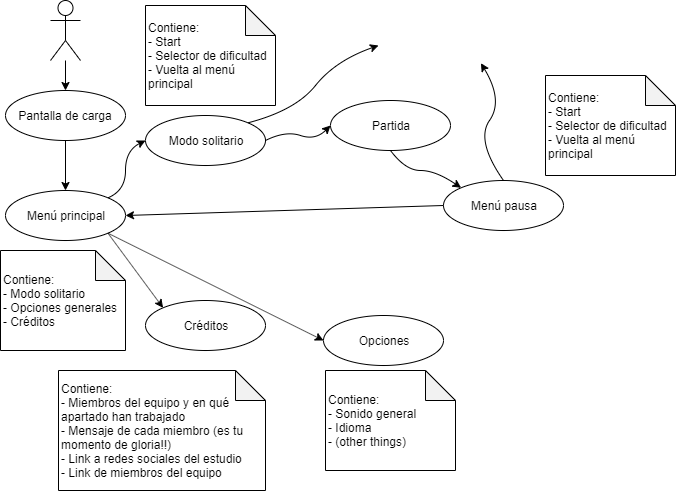

The diagram above was exported from draw.io. Its source (the exported page's mxGraphModel, read from the mxfile embedded in the PNG):
<mxGraphModel dx="1422" dy="745" grid="1" gridSize="10" guides="1" tooltips="1" connect="1" arrows="1" fold="1" page="1" pageScale="1" pageWidth="827" pageHeight="1169" math="0" shadow="0">
  <root>
    <mxCell id="0" />
    <mxCell id="1" parent="0" />
    <mxCell id="-CY2ni9VLYBVkCmfMyh5-6" style="edgeStyle=orthogonalEdgeStyle;rounded=0;orthogonalLoop=1;jettySize=auto;html=1;exitX=0.5;exitY=1;exitDx=0;exitDy=0;entryX=0.5;entryY=0;entryDx=0;entryDy=0;" parent="1" source="-CY2ni9VLYBVkCmfMyh5-1" target="-CY2ni9VLYBVkCmfMyh5-5" edge="1">
      <mxGeometry relative="1" as="geometry" />
    </mxCell>
    <mxCell id="-CY2ni9VLYBVkCmfMyh5-1" value="Pantalla de carga" style="ellipse;whiteSpace=wrap;html=1;" parent="1" vertex="1">
      <mxGeometry x="40" y="150" width="120" height="50" as="geometry" />
    </mxCell>
    <mxCell id="-CY2ni9VLYBVkCmfMyh5-4" style="edgeStyle=orthogonalEdgeStyle;rounded=0;orthogonalLoop=1;jettySize=auto;html=1;entryX=0.5;entryY=0;entryDx=0;entryDy=0;" parent="1" source="-CY2ni9VLYBVkCmfMyh5-2" target="-CY2ni9VLYBVkCmfMyh5-1" edge="1">
      <mxGeometry relative="1" as="geometry" />
    </mxCell>
    <mxCell id="-CY2ni9VLYBVkCmfMyh5-2" value="" style="shape=umlActor;verticalLabelPosition=bottom;labelBackgroundColor=#ffffff;verticalAlign=top;html=1;outlineConnect=0;" parent="1" vertex="1">
      <mxGeometry x="85" y="60" width="30" height="60" as="geometry" />
    </mxCell>
    <mxCell id="-CY2ni9VLYBVkCmfMyh5-5" value="Menú principal" style="ellipse;whiteSpace=wrap;html=1;" parent="1" vertex="1">
      <mxGeometry x="40" y="250" width="120" height="50" as="geometry" />
    </mxCell>
    <mxCell id="-CY2ni9VLYBVkCmfMyh5-8" value="Modo solitario" style="ellipse;whiteSpace=wrap;html=1;" parent="1" vertex="1">
      <mxGeometry x="180" y="175" width="120" height="50" as="geometry" />
    </mxCell>
    <mxCell id="-CY2ni9VLYBVkCmfMyh5-9" value="Opciones" style="ellipse;whiteSpace=wrap;html=1;" parent="1" vertex="1">
      <mxGeometry x="358" y="375" width="120" height="50" as="geometry" />
    </mxCell>
    <mxCell id="-CY2ni9VLYBVkCmfMyh5-10" value="Créditos" style="ellipse;whiteSpace=wrap;html=1;" parent="1" vertex="1">
      <mxGeometry x="180" y="360" width="120" height="50" as="geometry" />
    </mxCell>
    <mxCell id="-CY2ni9VLYBVkCmfMyh5-12" value="" style="endArrow=classic;html=1;entryX=0;entryY=0.5;entryDx=0;entryDy=0;exitX=1;exitY=1;exitDx=0;exitDy=0;" parent="1" source="-CY2ni9VLYBVkCmfMyh5-5" target="-CY2ni9VLYBVkCmfMyh5-9" edge="1">
      <mxGeometry width="50" height="50" relative="1" as="geometry">
        <mxPoint x="70" y="510" as="sourcePoint" />
        <mxPoint x="120" y="460" as="targetPoint" />
      </mxGeometry>
    </mxCell>
    <mxCell id="-CY2ni9VLYBVkCmfMyh5-13" value="" style="endArrow=classic;html=1;entryX=0;entryY=0;entryDx=0;entryDy=0;exitX=1;exitY=1;exitDx=0;exitDy=0;" parent="1" source="-CY2ni9VLYBVkCmfMyh5-5" target="-CY2ni9VLYBVkCmfMyh5-10" edge="1">
      <mxGeometry width="50" height="50" relative="1" as="geometry">
        <mxPoint x="70" y="470" as="sourcePoint" />
        <mxPoint x="120" y="420" as="targetPoint" />
      </mxGeometry>
    </mxCell>
    <mxCell id="-CY2ni9VLYBVkCmfMyh5-16" value="&lt;span style=&quot;white-space: normal&quot;&gt;Contiene:&lt;/span&gt;&lt;br style=&quot;white-space: normal&quot;&gt;&lt;span style=&quot;white-space: normal&quot;&gt;- Start&lt;br&gt;&lt;/span&gt;- Selector de dificultad&lt;br style=&quot;white-space: normal&quot;&gt;&lt;span style=&quot;white-space: normal&quot;&gt;- Vuelta al menú principal&lt;/span&gt;" style="shape=note;whiteSpace=wrap;html=1;backgroundOutline=1;darkOpacity=0.05;align=left;" parent="1" vertex="1">
      <mxGeometry x="180" y="65" width="130" height="100" as="geometry" />
    </mxCell>
    <mxCell id="-CY2ni9VLYBVkCmfMyh5-17" value="&lt;span style=&quot;white-space: normal&quot;&gt;Contiene:&lt;/span&gt;&lt;br style=&quot;white-space: normal&quot;&gt;&lt;span style=&quot;white-space: normal&quot;&gt;- Modo solitario&lt;/span&gt;&lt;br style=&quot;white-space: normal&quot;&gt;&lt;span style=&quot;white-space: normal&quot;&gt;- Opciones generales&lt;/span&gt;&lt;br style=&quot;white-space: normal&quot;&gt;&lt;span style=&quot;white-space: normal&quot;&gt;- Créditos&lt;br&gt;&lt;/span&gt;" style="shape=note;whiteSpace=wrap;html=1;backgroundOutline=1;darkOpacity=0.05;align=left;" parent="1" vertex="1">
      <mxGeometry x="35" y="310" width="125" height="100" as="geometry" />
    </mxCell>
    <mxCell id="-CY2ni9VLYBVkCmfMyh5-18" value="&lt;span style=&quot;white-space: normal&quot;&gt;Contiene:&lt;/span&gt;&lt;br style=&quot;white-space: normal&quot;&gt;&lt;span style=&quot;white-space: normal&quot;&gt;- Sonido general&lt;br&gt;- Idioma&lt;br&gt;- (other things)&lt;br&gt;&lt;/span&gt;" style="shape=note;whiteSpace=wrap;html=1;backgroundOutline=1;darkOpacity=0.05;align=left;" parent="1" vertex="1">
      <mxGeometry x="360" y="430" width="130" height="100" as="geometry" />
    </mxCell>
    <mxCell id="YjYR8lXw_AbFXQwt0KSh-1" value="&lt;span style=&quot;white-space: normal&quot;&gt;Contiene:&lt;/span&gt;&lt;br style=&quot;white-space: normal&quot;&gt;&lt;span style=&quot;white-space: normal&quot;&gt;- Miembros del equipo y en qué apartado han trabajado&lt;br&gt;&lt;/span&gt;&lt;span style=&quot;white-space: normal&quot;&gt;- Mensaje de cada miembro (es tu momento de gloria!!)&lt;br&gt;- Link a redes sociales del estudio&lt;br&gt;- Link de miembros del equipo&lt;br&gt;&lt;/span&gt;" style="shape=note;whiteSpace=wrap;html=1;backgroundOutline=1;darkOpacity=0.05;align=left;" parent="1" vertex="1">
      <mxGeometry x="93" y="430" width="207" height="120" as="geometry" />
    </mxCell>
    <mxCell id="YjYR8lXw_AbFXQwt0KSh-3" value="Partida" style="ellipse;whiteSpace=wrap;html=1;" parent="1" vertex="1">
      <mxGeometry x="365" y="160" width="120" height="50" as="geometry" />
    </mxCell>
    <mxCell id="YjYR8lXw_AbFXQwt0KSh-5" value="Menú pausa" style="ellipse;whiteSpace=wrap;html=1;" parent="1" vertex="1">
      <mxGeometry x="478" y="240" width="120" height="50" as="geometry" />
    </mxCell>
    <mxCell id="YjYR8lXw_AbFXQwt0KSh-6" value="" style="endArrow=classic;html=1;entryX=1;entryY=0.5;entryDx=0;entryDy=0;exitX=0;exitY=0.5;exitDx=0;exitDy=0;" parent="1" source="YjYR8lXw_AbFXQwt0KSh-5" target="-CY2ni9VLYBVkCmfMyh5-5" edge="1">
      <mxGeometry width="50" height="50" relative="1" as="geometry">
        <mxPoint x="302.42640687119297" y="132.3223304703364" as="sourcePoint" />
        <mxPoint x="445.57359312880703" y="112.67766952966383" as="targetPoint" />
      </mxGeometry>
    </mxCell>
    <mxCell id="YjYR8lXw_AbFXQwt0KSh-13" value="" style="curved=1;endArrow=classic;html=1;entryX=0;entryY=0.5;entryDx=0;entryDy=0;exitX=1;exitY=0;exitDx=0;exitDy=0;" parent="1" source="-CY2ni9VLYBVkCmfMyh5-5" target="-CY2ni9VLYBVkCmfMyh5-8" edge="1">
      <mxGeometry width="50" height="50" relative="1" as="geometry">
        <mxPoint x="40" y="620" as="sourcePoint" />
        <mxPoint x="90" y="570" as="targetPoint" />
        <Array as="points">
          <mxPoint x="160" y="250" />
          <mxPoint x="160" y="210" />
        </Array>
      </mxGeometry>
    </mxCell>
    <mxCell id="lsS76AuJkqfhiSCLVQp0-1" value="" style="curved=1;endArrow=classic;html=1;entryX=0;entryY=0.5;entryDx=0;entryDy=0;exitX=1;exitY=0;exitDx=0;exitDy=0;" parent="1" source="-CY2ni9VLYBVkCmfMyh5-8" edge="1">
      <mxGeometry width="50" height="50" relative="1" as="geometry">
        <mxPoint x="152.42640687119297" y="267.3223304703365" as="sourcePoint" />
        <mxPoint x="413" y="105" as="targetPoint" />
        <Array as="points">
          <mxPoint x="330" y="170" />
          <mxPoint x="370" y="120" />
        </Array>
      </mxGeometry>
    </mxCell>
    <mxCell id="lsS76AuJkqfhiSCLVQp0-3" value="" style="curved=1;endArrow=classic;html=1;entryX=0;entryY=0.5;entryDx=0;entryDy=0;exitX=1;exitY=0.5;exitDx=0;exitDy=0;" parent="1" source="-CY2ni9VLYBVkCmfMyh5-8" target="YjYR8lXw_AbFXQwt0KSh-3" edge="1">
      <mxGeometry width="50" height="50" relative="1" as="geometry">
        <mxPoint x="292.42640687119297" y="192.32233047033628" as="sourcePoint" />
        <mxPoint x="423" y="115" as="targetPoint" />
        <Array as="points">
          <mxPoint x="320" y="190" />
          <mxPoint x="350" y="200" />
        </Array>
      </mxGeometry>
    </mxCell>
    <mxCell id="lsS76AuJkqfhiSCLVQp0-4" value="" style="curved=1;endArrow=classic;html=1;entryX=0;entryY=0;entryDx=0;entryDy=0;exitX=0.5;exitY=1;exitDx=0;exitDy=0;" parent="1" source="YjYR8lXw_AbFXQwt0KSh-3" target="YjYR8lXw_AbFXQwt0KSh-5" edge="1">
      <mxGeometry width="50" height="50" relative="1" as="geometry">
        <mxPoint x="310" y="210" as="sourcePoint" />
        <mxPoint x="375" y="195" as="targetPoint" />
        <Array as="points">
          <mxPoint x="440" y="230" />
          <mxPoint x="470" y="230" />
        </Array>
      </mxGeometry>
    </mxCell>
    <mxCell id="lsS76AuJkqfhiSCLVQp0-5" value="" style="curved=1;endArrow=classic;html=1;entryX=1;entryY=1;entryDx=0;entryDy=0;exitX=0.5;exitY=0;exitDx=0;exitDy=0;" parent="1" source="YjYR8lXw_AbFXQwt0KSh-5" edge="1">
      <mxGeometry width="50" height="50" relative="1" as="geometry">
        <mxPoint x="435" y="220" as="sourcePoint" />
        <mxPoint x="515.426406871193" y="122.67766952966372" as="targetPoint" />
        <Array as="points">
          <mxPoint x="510" y="200" />
          <mxPoint x="538" y="160" />
        </Array>
      </mxGeometry>
    </mxCell>
    <mxCell id="lsS76AuJkqfhiSCLVQp0-6" value="&lt;span style=&quot;white-space: normal&quot;&gt;Contiene:&lt;/span&gt;&lt;br style=&quot;white-space: normal&quot;&gt;&lt;span style=&quot;white-space: normal&quot;&gt;- Start&lt;br&gt;&lt;/span&gt;- Selector de dificultad&lt;br style=&quot;white-space: normal&quot;&gt;&lt;span style=&quot;white-space: normal&quot;&gt;- Vuelta al menú principal&lt;/span&gt;" style="shape=note;whiteSpace=wrap;html=1;backgroundOutline=1;darkOpacity=0.05;align=left;" parent="1" vertex="1">
      <mxGeometry x="580" y="135" width="130" height="100" as="geometry" />
    </mxCell>
  </root>
</mxGraphModel>